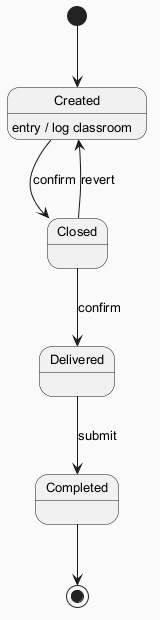

The diagram above was rendered by PlantUML. Its source (embedded in the PNG):
@startuml
skinparam backgroundColor #FAFAFA
skinparam classBackgroundColor #FFF3E0
skinparam classBorderColor #E65100
skinparam defaultFontSize 13
[*] --> Created
Created --> Closed : confirm
Created : entry / log classroom
Closed --> Delivered : confirm
Delivered --> Completed : submit
Closed --> Created : revert
Completed --> [*]
@enduml